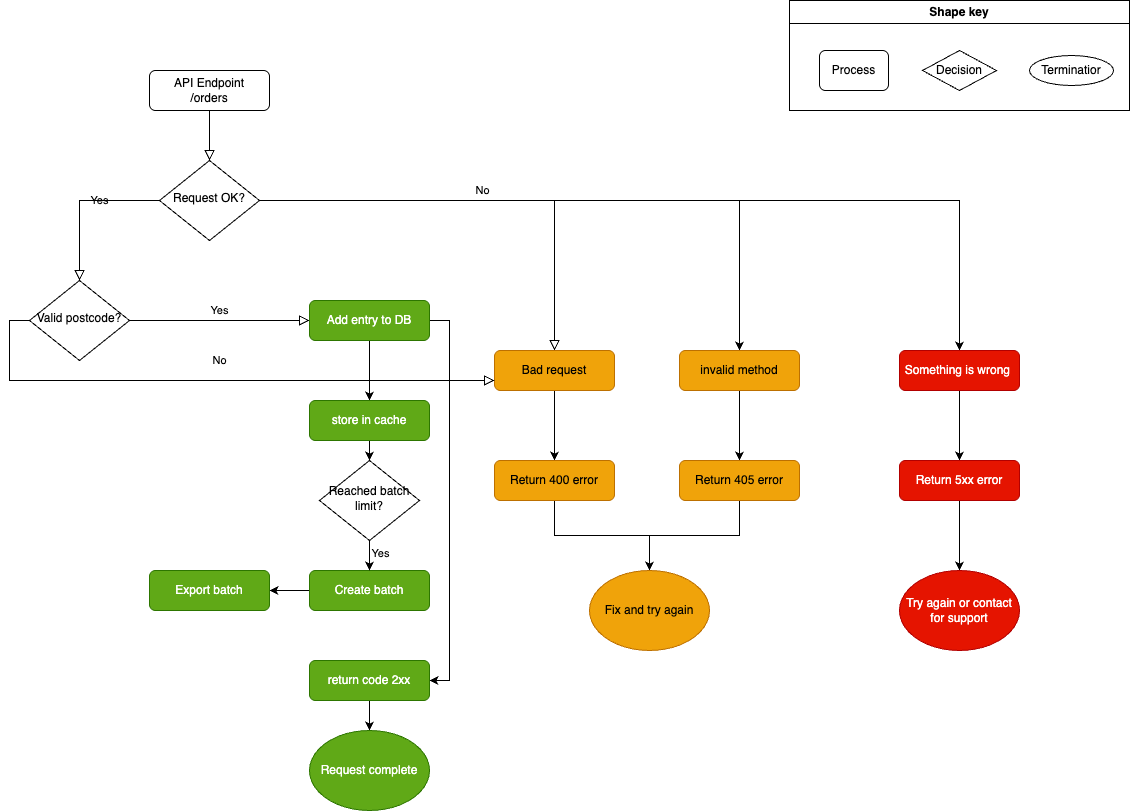

The diagram above was exported from draw.io. Its source (the exported page's mxGraphModel, read from the mxfile embedded in the PNG):
<mxGraphModel dx="1273" dy="819" grid="1" gridSize="10" guides="1" tooltips="1" connect="1" arrows="1" fold="1" page="1" pageScale="1" pageWidth="1169" pageHeight="827" math="0" shadow="0">
  <root>
    <mxCell id="WIyWlLk6GJQsqaUBKTNV-0" />
    <mxCell id="WIyWlLk6GJQsqaUBKTNV-1" parent="WIyWlLk6GJQsqaUBKTNV-0" />
    <mxCell id="WIyWlLk6GJQsqaUBKTNV-2" value="" style="rounded=0;html=1;jettySize=auto;orthogonalLoop=1;fontSize=11;endArrow=block;endFill=0;endSize=8;strokeWidth=1;shadow=0;labelBackgroundColor=none;edgeStyle=orthogonalEdgeStyle;" parent="WIyWlLk6GJQsqaUBKTNV-1" source="WIyWlLk6GJQsqaUBKTNV-3" target="WIyWlLk6GJQsqaUBKTNV-6" edge="1">
      <mxGeometry relative="1" as="geometry" />
    </mxCell>
    <mxCell id="WIyWlLk6GJQsqaUBKTNV-3" value="API Endpoint&lt;div&gt;/orders&lt;/div&gt;" style="rounded=1;whiteSpace=wrap;html=1;fontSize=12;glass=0;strokeWidth=1;shadow=0;" parent="WIyWlLk6GJQsqaUBKTNV-1" vertex="1">
      <mxGeometry x="180" y="80" width="120" height="40" as="geometry" />
    </mxCell>
    <mxCell id="WIyWlLk6GJQsqaUBKTNV-4" value="Yes" style="rounded=0;html=1;jettySize=auto;orthogonalLoop=1;fontSize=11;endArrow=block;endFill=0;endSize=8;strokeWidth=1;shadow=0;labelBackgroundColor=none;edgeStyle=orthogonalEdgeStyle;" parent="WIyWlLk6GJQsqaUBKTNV-1" source="WIyWlLk6GJQsqaUBKTNV-6" target="WIyWlLk6GJQsqaUBKTNV-10" edge="1">
      <mxGeometry y="20" relative="1" as="geometry">
        <mxPoint as="offset" />
      </mxGeometry>
    </mxCell>
    <mxCell id="WIyWlLk6GJQsqaUBKTNV-5" value="No" style="edgeStyle=orthogonalEdgeStyle;rounded=0;html=1;jettySize=auto;orthogonalLoop=1;fontSize=11;endArrow=block;endFill=0;endSize=8;strokeWidth=1;shadow=0;labelBackgroundColor=none;" parent="WIyWlLk6GJQsqaUBKTNV-1" source="WIyWlLk6GJQsqaUBKTNV-6" target="WIyWlLk6GJQsqaUBKTNV-7" edge="1">
      <mxGeometry y="10" relative="1" as="geometry">
        <mxPoint as="offset" />
      </mxGeometry>
    </mxCell>
    <mxCell id="K1F1SzSoFHKiCm0eK1WE-12" style="edgeStyle=orthogonalEdgeStyle;rounded=0;orthogonalLoop=1;jettySize=auto;html=1;exitX=1;exitY=0.5;exitDx=0;exitDy=0;entryX=0.5;entryY=0;entryDx=0;entryDy=0;" edge="1" parent="WIyWlLk6GJQsqaUBKTNV-1" source="WIyWlLk6GJQsqaUBKTNV-6" target="K1F1SzSoFHKiCm0eK1WE-10">
      <mxGeometry relative="1" as="geometry" />
    </mxCell>
    <mxCell id="K1F1SzSoFHKiCm0eK1WE-20" style="edgeStyle=orthogonalEdgeStyle;rounded=0;orthogonalLoop=1;jettySize=auto;html=1;exitX=1;exitY=0.5;exitDx=0;exitDy=0;entryX=0.5;entryY=0;entryDx=0;entryDy=0;" edge="1" parent="WIyWlLk6GJQsqaUBKTNV-1" source="WIyWlLk6GJQsqaUBKTNV-6" target="K1F1SzSoFHKiCm0eK1WE-15">
      <mxGeometry relative="1" as="geometry" />
    </mxCell>
    <mxCell id="WIyWlLk6GJQsqaUBKTNV-6" value="Request OK?" style="rhombus;whiteSpace=wrap;html=1;shadow=0;fontFamily=Helvetica;fontSize=12;align=center;strokeWidth=1;spacing=6;spacingTop=-4;" parent="WIyWlLk6GJQsqaUBKTNV-1" vertex="1">
      <mxGeometry x="190" y="170" width="100" height="80" as="geometry" />
    </mxCell>
    <mxCell id="K1F1SzSoFHKiCm0eK1WE-8" style="edgeStyle=orthogonalEdgeStyle;rounded=0;orthogonalLoop=1;jettySize=auto;html=1;exitX=0.5;exitY=1;exitDx=0;exitDy=0;entryX=0.5;entryY=0;entryDx=0;entryDy=0;" edge="1" parent="WIyWlLk6GJQsqaUBKTNV-1" source="WIyWlLk6GJQsqaUBKTNV-7" target="K1F1SzSoFHKiCm0eK1WE-7">
      <mxGeometry relative="1" as="geometry" />
    </mxCell>
    <mxCell id="WIyWlLk6GJQsqaUBKTNV-7" value="Bad request" style="rounded=1;whiteSpace=wrap;html=1;fontSize=12;glass=0;strokeWidth=1;shadow=0;fillColor=#f0a30a;fontColor=#000000;strokeColor=#BD7000;" parent="WIyWlLk6GJQsqaUBKTNV-1" vertex="1">
      <mxGeometry x="525" y="360" width="120" height="40" as="geometry" />
    </mxCell>
    <mxCell id="WIyWlLk6GJQsqaUBKTNV-8" value="No" style="rounded=0;html=1;jettySize=auto;orthogonalLoop=1;fontSize=11;endArrow=block;endFill=0;endSize=8;strokeWidth=1;shadow=0;labelBackgroundColor=none;edgeStyle=orthogonalEdgeStyle;exitX=0;exitY=0.5;exitDx=0;exitDy=0;entryX=0;entryY=0.75;entryDx=0;entryDy=0;" parent="WIyWlLk6GJQsqaUBKTNV-1" source="WIyWlLk6GJQsqaUBKTNV-10" target="WIyWlLk6GJQsqaUBKTNV-7" edge="1">
      <mxGeometry x="0.0265" y="20" relative="1" as="geometry">
        <mxPoint as="offset" />
        <mxPoint x="40" y="480" as="targetPoint" />
      </mxGeometry>
    </mxCell>
    <mxCell id="WIyWlLk6GJQsqaUBKTNV-9" value="Yes" style="edgeStyle=orthogonalEdgeStyle;rounded=0;html=1;jettySize=auto;orthogonalLoop=1;fontSize=11;endArrow=block;endFill=0;endSize=8;strokeWidth=1;shadow=0;labelBackgroundColor=none;" parent="WIyWlLk6GJQsqaUBKTNV-1" source="WIyWlLk6GJQsqaUBKTNV-10" target="WIyWlLk6GJQsqaUBKTNV-12" edge="1">
      <mxGeometry y="10" relative="1" as="geometry">
        <mxPoint as="offset" />
      </mxGeometry>
    </mxCell>
    <mxCell id="WIyWlLk6GJQsqaUBKTNV-10" value="Valid postcode?" style="rhombus;whiteSpace=wrap;html=1;shadow=0;fontFamily=Helvetica;fontSize=12;align=center;strokeWidth=1;spacing=6;spacingTop=-4;" parent="WIyWlLk6GJQsqaUBKTNV-1" vertex="1">
      <mxGeometry x="60" y="290" width="100" height="80" as="geometry" />
    </mxCell>
    <mxCell id="K1F1SzSoFHKiCm0eK1WE-24" style="edgeStyle=orthogonalEdgeStyle;rounded=0;orthogonalLoop=1;jettySize=auto;html=1;exitX=0.5;exitY=1;exitDx=0;exitDy=0;entryX=0.5;entryY=0;entryDx=0;entryDy=0;" edge="1" parent="WIyWlLk6GJQsqaUBKTNV-1" source="WIyWlLk6GJQsqaUBKTNV-12" target="K1F1SzSoFHKiCm0eK1WE-30">
      <mxGeometry relative="1" as="geometry">
        <mxPoint x="400" y="410" as="targetPoint" />
      </mxGeometry>
    </mxCell>
    <mxCell id="K1F1SzSoFHKiCm0eK1WE-26" style="edgeStyle=orthogonalEdgeStyle;rounded=0;orthogonalLoop=1;jettySize=auto;html=1;exitX=1;exitY=0.5;exitDx=0;exitDy=0;entryX=1;entryY=0.5;entryDx=0;entryDy=0;" edge="1" parent="WIyWlLk6GJQsqaUBKTNV-1" source="WIyWlLk6GJQsqaUBKTNV-12" target="K1F1SzSoFHKiCm0eK1WE-25">
      <mxGeometry relative="1" as="geometry" />
    </mxCell>
    <mxCell id="WIyWlLk6GJQsqaUBKTNV-12" value="Add entry to DB" style="rounded=1;whiteSpace=wrap;html=1;fontSize=12;glass=0;strokeWidth=1;shadow=0;fillColor=#60a917;fontColor=#ffffff;strokeColor=#2D7600;" parent="WIyWlLk6GJQsqaUBKTNV-1" vertex="1">
      <mxGeometry x="340" y="310" width="120" height="40" as="geometry" />
    </mxCell>
    <mxCell id="K1F1SzSoFHKiCm0eK1WE-0" value="Shape key" style="swimlane;whiteSpace=wrap;html=1;" vertex="1" parent="WIyWlLk6GJQsqaUBKTNV-1">
      <mxGeometry x="820" y="10" width="340" height="110" as="geometry" />
    </mxCell>
    <mxCell id="K1F1SzSoFHKiCm0eK1WE-1" value="Process" style="rounded=1;whiteSpace=wrap;html=1;" vertex="1" parent="K1F1SzSoFHKiCm0eK1WE-0">
      <mxGeometry x="30" y="50" width="69" height="40" as="geometry" />
    </mxCell>
    <mxCell id="K1F1SzSoFHKiCm0eK1WE-3" value="Decision" style="rhombus;whiteSpace=wrap;html=1;" vertex="1" parent="K1F1SzSoFHKiCm0eK1WE-0">
      <mxGeometry x="133" y="50" width="74" height="40" as="geometry" />
    </mxCell>
    <mxCell id="K1F1SzSoFHKiCm0eK1WE-5" value="&lt;span style=&quot;text-wrap-mode: nowrap;&quot;&gt;Terminatior&lt;/span&gt;" style="ellipse;whiteSpace=wrap;html=1;" vertex="1" parent="K1F1SzSoFHKiCm0eK1WE-0">
      <mxGeometry x="240" y="55" width="84" height="30" as="geometry" />
    </mxCell>
    <mxCell id="K1F1SzSoFHKiCm0eK1WE-18" style="edgeStyle=orthogonalEdgeStyle;rounded=0;orthogonalLoop=1;jettySize=auto;html=1;exitX=0.5;exitY=1;exitDx=0;exitDy=0;entryX=0.5;entryY=0;entryDx=0;entryDy=0;" edge="1" parent="WIyWlLk6GJQsqaUBKTNV-1" source="K1F1SzSoFHKiCm0eK1WE-7" target="K1F1SzSoFHKiCm0eK1WE-17">
      <mxGeometry relative="1" as="geometry" />
    </mxCell>
    <mxCell id="K1F1SzSoFHKiCm0eK1WE-7" value="Return 400 error" style="rounded=1;whiteSpace=wrap;html=1;fontSize=12;glass=0;strokeWidth=1;shadow=0;fillColor=#f0a30a;fontColor=#000000;strokeColor=#BD7000;" vertex="1" parent="WIyWlLk6GJQsqaUBKTNV-1">
      <mxGeometry x="525" y="470" width="120" height="40" as="geometry" />
    </mxCell>
    <mxCell id="K1F1SzSoFHKiCm0eK1WE-9" style="edgeStyle=orthogonalEdgeStyle;rounded=0;orthogonalLoop=1;jettySize=auto;html=1;exitX=0.5;exitY=1;exitDx=0;exitDy=0;entryX=0.5;entryY=0;entryDx=0;entryDy=0;" edge="1" parent="WIyWlLk6GJQsqaUBKTNV-1" source="K1F1SzSoFHKiCm0eK1WE-10" target="K1F1SzSoFHKiCm0eK1WE-11">
      <mxGeometry relative="1" as="geometry" />
    </mxCell>
    <mxCell id="K1F1SzSoFHKiCm0eK1WE-10" value="invalid method" style="rounded=1;whiteSpace=wrap;html=1;fontSize=12;glass=0;strokeWidth=1;shadow=0;fillColor=#f0a30a;fontColor=#000000;strokeColor=#BD7000;" vertex="1" parent="WIyWlLk6GJQsqaUBKTNV-1">
      <mxGeometry x="710" y="360" width="120" height="40" as="geometry" />
    </mxCell>
    <mxCell id="K1F1SzSoFHKiCm0eK1WE-19" style="edgeStyle=orthogonalEdgeStyle;rounded=0;orthogonalLoop=1;jettySize=auto;html=1;exitX=0.5;exitY=1;exitDx=0;exitDy=0;entryX=0.5;entryY=0;entryDx=0;entryDy=0;" edge="1" parent="WIyWlLk6GJQsqaUBKTNV-1" source="K1F1SzSoFHKiCm0eK1WE-11" target="K1F1SzSoFHKiCm0eK1WE-17">
      <mxGeometry relative="1" as="geometry" />
    </mxCell>
    <mxCell id="K1F1SzSoFHKiCm0eK1WE-11" value="Return 405 error" style="rounded=1;whiteSpace=wrap;html=1;fontSize=12;glass=0;strokeWidth=1;shadow=0;fillColor=#f0a30a;fontColor=#000000;strokeColor=#BD7000;" vertex="1" parent="WIyWlLk6GJQsqaUBKTNV-1">
      <mxGeometry x="710" y="470" width="120" height="40" as="geometry" />
    </mxCell>
    <mxCell id="K1F1SzSoFHKiCm0eK1WE-14" style="edgeStyle=orthogonalEdgeStyle;rounded=0;orthogonalLoop=1;jettySize=auto;html=1;exitX=0.5;exitY=1;exitDx=0;exitDy=0;entryX=0.5;entryY=0;entryDx=0;entryDy=0;" edge="1" parent="WIyWlLk6GJQsqaUBKTNV-1" source="K1F1SzSoFHKiCm0eK1WE-15" target="K1F1SzSoFHKiCm0eK1WE-16">
      <mxGeometry relative="1" as="geometry" />
    </mxCell>
    <mxCell id="K1F1SzSoFHKiCm0eK1WE-15" value="Something is wrong&amp;nbsp;" style="rounded=1;whiteSpace=wrap;html=1;fontSize=12;glass=0;strokeWidth=1;shadow=0;fillColor=#e51400;fontColor=#ffffff;strokeColor=#B20000;" vertex="1" parent="WIyWlLk6GJQsqaUBKTNV-1">
      <mxGeometry x="930" y="360" width="120" height="40" as="geometry" />
    </mxCell>
    <mxCell id="K1F1SzSoFHKiCm0eK1WE-22" style="edgeStyle=orthogonalEdgeStyle;rounded=0;orthogonalLoop=1;jettySize=auto;html=1;exitX=0.5;exitY=1;exitDx=0;exitDy=0;entryX=0.5;entryY=0;entryDx=0;entryDy=0;" edge="1" parent="WIyWlLk6GJQsqaUBKTNV-1" source="K1F1SzSoFHKiCm0eK1WE-16" target="K1F1SzSoFHKiCm0eK1WE-21">
      <mxGeometry relative="1" as="geometry" />
    </mxCell>
    <mxCell id="K1F1SzSoFHKiCm0eK1WE-16" value="Return 5xx error" style="rounded=1;whiteSpace=wrap;html=1;fontSize=12;glass=0;strokeWidth=1;shadow=0;fillColor=#e51400;fontColor=#ffffff;strokeColor=#B20000;" vertex="1" parent="WIyWlLk6GJQsqaUBKTNV-1">
      <mxGeometry x="930" y="470" width="120" height="40" as="geometry" />
    </mxCell>
    <mxCell id="K1F1SzSoFHKiCm0eK1WE-17" value="Fix and try again" style="ellipse;whiteSpace=wrap;html=1;fillColor=#f0a30a;fontColor=#000000;strokeColor=#BD7000;" vertex="1" parent="WIyWlLk6GJQsqaUBKTNV-1">
      <mxGeometry x="620" y="580" width="120" height="80" as="geometry" />
    </mxCell>
    <mxCell id="K1F1SzSoFHKiCm0eK1WE-21" value="Try again or contact for support" style="ellipse;whiteSpace=wrap;html=1;fillColor=#e51400;fontColor=#ffffff;strokeColor=#B20000;" vertex="1" parent="WIyWlLk6GJQsqaUBKTNV-1">
      <mxGeometry x="930" y="580" width="120" height="80" as="geometry" />
    </mxCell>
    <mxCell id="K1F1SzSoFHKiCm0eK1WE-29" style="edgeStyle=orthogonalEdgeStyle;rounded=0;orthogonalLoop=1;jettySize=auto;html=1;exitX=0.5;exitY=1;exitDx=0;exitDy=0;entryX=0.5;entryY=0;entryDx=0;entryDy=0;" edge="1" parent="WIyWlLk6GJQsqaUBKTNV-1" source="K1F1SzSoFHKiCm0eK1WE-25" target="K1F1SzSoFHKiCm0eK1WE-28">
      <mxGeometry relative="1" as="geometry" />
    </mxCell>
    <mxCell id="K1F1SzSoFHKiCm0eK1WE-25" value="return code 2xx" style="rounded=1;whiteSpace=wrap;html=1;fontSize=12;glass=0;strokeWidth=1;shadow=0;fillColor=#60a917;fontColor=#ffffff;strokeColor=#2D7600;" vertex="1" parent="WIyWlLk6GJQsqaUBKTNV-1">
      <mxGeometry x="340" y="670" width="120" height="40" as="geometry" />
    </mxCell>
    <mxCell id="K1F1SzSoFHKiCm0eK1WE-28" value="Request complete" style="ellipse;whiteSpace=wrap;html=1;fillColor=#60a917;fontColor=#ffffff;strokeColor=#2D7600;" vertex="1" parent="WIyWlLk6GJQsqaUBKTNV-1">
      <mxGeometry x="340" y="740" width="120" height="80" as="geometry" />
    </mxCell>
    <mxCell id="K1F1SzSoFHKiCm0eK1WE-40" style="edgeStyle=orthogonalEdgeStyle;rounded=0;orthogonalLoop=1;jettySize=auto;html=1;exitX=0.5;exitY=1;exitDx=0;exitDy=0;entryX=0.5;entryY=0;entryDx=0;entryDy=0;" edge="1" parent="WIyWlLk6GJQsqaUBKTNV-1" source="K1F1SzSoFHKiCm0eK1WE-30" target="K1F1SzSoFHKiCm0eK1WE-37">
      <mxGeometry relative="1" as="geometry" />
    </mxCell>
    <mxCell id="K1F1SzSoFHKiCm0eK1WE-30" value="store in cache" style="rounded=1;whiteSpace=wrap;html=1;fontSize=12;glass=0;strokeWidth=1;shadow=0;fillColor=#60a917;fontColor=#ffffff;strokeColor=#2D7600;" vertex="1" parent="WIyWlLk6GJQsqaUBKTNV-1">
      <mxGeometry x="340" y="410" width="120" height="40" as="geometry" />
    </mxCell>
    <mxCell id="K1F1SzSoFHKiCm0eK1WE-39" style="edgeStyle=orthogonalEdgeStyle;rounded=0;orthogonalLoop=1;jettySize=auto;html=1;exitX=0;exitY=0.5;exitDx=0;exitDy=0;entryX=1;entryY=0.5;entryDx=0;entryDy=0;" edge="1" parent="WIyWlLk6GJQsqaUBKTNV-1" source="K1F1SzSoFHKiCm0eK1WE-33" target="K1F1SzSoFHKiCm0eK1WE-38">
      <mxGeometry relative="1" as="geometry" />
    </mxCell>
    <mxCell id="K1F1SzSoFHKiCm0eK1WE-33" value="Create batch" style="rounded=1;whiteSpace=wrap;html=1;fontSize=12;glass=0;strokeWidth=1;shadow=0;fillColor=#60a917;fontColor=#ffffff;strokeColor=#2D7600;" vertex="1" parent="WIyWlLk6GJQsqaUBKTNV-1">
      <mxGeometry x="340" y="580" width="120" height="40" as="geometry" />
    </mxCell>
    <mxCell id="K1F1SzSoFHKiCm0eK1WE-41" style="edgeStyle=orthogonalEdgeStyle;rounded=0;orthogonalLoop=1;jettySize=auto;html=1;exitX=0.5;exitY=1;exitDx=0;exitDy=0;entryX=0.5;entryY=0;entryDx=0;entryDy=0;" edge="1" parent="WIyWlLk6GJQsqaUBKTNV-1" source="K1F1SzSoFHKiCm0eK1WE-37" target="K1F1SzSoFHKiCm0eK1WE-33">
      <mxGeometry relative="1" as="geometry" />
    </mxCell>
    <mxCell id="K1F1SzSoFHKiCm0eK1WE-42" value="Yes" style="edgeLabel;html=1;align=center;verticalAlign=middle;resizable=0;points=[];" vertex="1" connectable="0" parent="K1F1SzSoFHKiCm0eK1WE-41">
      <mxGeometry x="-0.1333" y="3" relative="1" as="geometry">
        <mxPoint x="7" as="offset" />
      </mxGeometry>
    </mxCell>
    <mxCell id="K1F1SzSoFHKiCm0eK1WE-37" value="Reached batch limit?" style="rhombus;whiteSpace=wrap;html=1;shadow=0;fontFamily=Helvetica;fontSize=12;align=center;strokeWidth=1;spacing=6;spacingTop=-4;strokeColor=light-dark(#000000,#66FF66);" vertex="1" parent="WIyWlLk6GJQsqaUBKTNV-1">
      <mxGeometry x="350" y="470" width="100" height="80" as="geometry" />
    </mxCell>
    <mxCell id="K1F1SzSoFHKiCm0eK1WE-38" value="Export batch" style="rounded=1;whiteSpace=wrap;html=1;fontSize=12;glass=0;strokeWidth=1;shadow=0;fillColor=#60a917;fontColor=#ffffff;strokeColor=#2D7600;" vertex="1" parent="WIyWlLk6GJQsqaUBKTNV-1">
      <mxGeometry x="180" y="580" width="120" height="40" as="geometry" />
    </mxCell>
  </root>
</mxGraphModel>